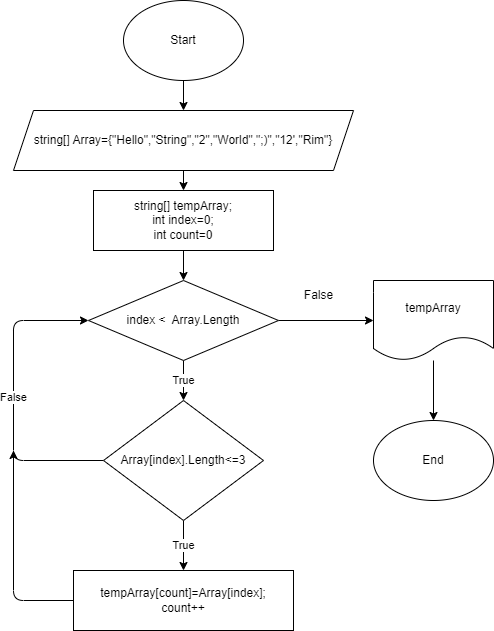

The diagram above was exported from draw.io. Its source (the exported page's mxGraphModel, read from the mxfile embedded in the PNG):
<mxGraphModel dx="636" dy="590" grid="1" gridSize="10" guides="1" tooltips="1" connect="1" arrows="1" fold="1" page="1" pageScale="1" pageWidth="827" pageHeight="1169" math="0" shadow="0">
  <root>
    <mxCell id="0" />
    <mxCell id="1" parent="0" />
    <mxCell id="14" style="edgeStyle=none;html=1;exitX=0.5;exitY=1;exitDx=0;exitDy=0;entryX=0.5;entryY=0;entryDx=0;entryDy=0;" parent="1" source="2" target="3" edge="1">
      <mxGeometry relative="1" as="geometry" />
    </mxCell>
    <mxCell id="2" value="Start" style="ellipse;whiteSpace=wrap;html=1;" parent="1" vertex="1">
      <mxGeometry x="150" y="10" width="120" height="80" as="geometry" />
    </mxCell>
    <mxCell id="15" style="edgeStyle=none;html=1;exitX=0.5;exitY=1;exitDx=0;exitDy=0;entryX=0.5;entryY=0;entryDx=0;entryDy=0;" parent="1" source="3" target="4" edge="1">
      <mxGeometry relative="1" as="geometry" />
    </mxCell>
    <mxCell id="3" value="string[] Array={&quot;Hello&quot;,&quot;String&quot;,&quot;2&quot;,&quot;World&quot;,&quot;;)&quot;,&quot;12',&quot;Rim&quot;}" style="shape=parallelogram;perimeter=parallelogramPerimeter;whiteSpace=wrap;html=1;fixedSize=1;" parent="1" vertex="1">
      <mxGeometry x="40" y="120" width="340" height="60" as="geometry" />
    </mxCell>
    <mxCell id="16" style="edgeStyle=none;html=1;exitX=0.5;exitY=1;exitDx=0;exitDy=0;entryX=0.5;entryY=0;entryDx=0;entryDy=0;" parent="1" source="4" target="5" edge="1">
      <mxGeometry relative="1" as="geometry" />
    </mxCell>
    <mxCell id="4" value="string[] tempArray;&lt;br&gt;int index=0;&lt;br&gt;int count=0" style="rounded=0;whiteSpace=wrap;html=1;" parent="1" vertex="1">
      <mxGeometry x="120" y="200" width="180" height="60" as="geometry" />
    </mxCell>
    <mxCell id="10" style="edgeStyle=none;html=1;exitX=1;exitY=0.5;exitDx=0;exitDy=0;entryX=0;entryY=0.5;entryDx=0;entryDy=0;" parent="1" source="5" target="6" edge="1">
      <mxGeometry relative="1" as="geometry" />
    </mxCell>
    <mxCell id="11" value="True" style="edgeStyle=none;html=1;exitX=0.5;exitY=1;exitDx=0;exitDy=0;entryX=0.5;entryY=0;entryDx=0;entryDy=0;" parent="1" source="5" target="8" edge="1">
      <mxGeometry relative="1" as="geometry" />
    </mxCell>
    <mxCell id="5" value="index &amp;lt;&amp;nbsp; Array.Length" style="rhombus;whiteSpace=wrap;html=1;" parent="1" vertex="1">
      <mxGeometry x="115" y="290" width="190" height="80" as="geometry" />
    </mxCell>
    <mxCell id="13" style="edgeStyle=none;html=1;entryX=0.5;entryY=0;entryDx=0;entryDy=0;" parent="1" source="6" target="7" edge="1">
      <mxGeometry relative="1" as="geometry" />
    </mxCell>
    <mxCell id="6" value="tempArray" style="shape=document;whiteSpace=wrap;html=1;boundedLbl=1;" parent="1" vertex="1">
      <mxGeometry x="400" y="290" width="120" height="80" as="geometry" />
    </mxCell>
    <mxCell id="7" value="End" style="ellipse;whiteSpace=wrap;html=1;" parent="1" vertex="1">
      <mxGeometry x="400" y="430" width="120" height="80" as="geometry" />
    </mxCell>
    <mxCell id="17" value="False" style="edgeStyle=none;html=1;exitX=0;exitY=0.5;exitDx=0;exitDy=0;entryX=0;entryY=0.5;entryDx=0;entryDy=0;" parent="1" source="8" target="5" edge="1">
      <mxGeometry relative="1" as="geometry">
        <Array as="points">
          <mxPoint x="40" y="470" />
          <mxPoint x="40" y="330" />
        </Array>
      </mxGeometry>
    </mxCell>
    <mxCell id="19" value="True" style="edgeStyle=none;html=1;" parent="1" source="8" target="18" edge="1">
      <mxGeometry relative="1" as="geometry" />
    </mxCell>
    <mxCell id="8" value="Array[index].Length&amp;lt;=3" style="rhombus;whiteSpace=wrap;html=1;" parent="1" vertex="1">
      <mxGeometry x="130" y="410" width="160" height="120" as="geometry" />
    </mxCell>
    <mxCell id="12" value="False" style="text;html=1;align=center;verticalAlign=middle;resizable=0;points=[];autosize=1;strokeColor=none;fillColor=none;" parent="1" vertex="1">
      <mxGeometry x="320" y="290" width="50" height="30" as="geometry" />
    </mxCell>
    <mxCell id="20" style="edgeStyle=none;html=1;exitX=0;exitY=0.5;exitDx=0;exitDy=0;" parent="1" source="18" edge="1">
      <mxGeometry relative="1" as="geometry">
        <mxPoint x="40" y="460" as="targetPoint" />
        <Array as="points">
          <mxPoint x="40" y="610" />
        </Array>
      </mxGeometry>
    </mxCell>
    <mxCell id="18" value="tempArray[count]=Array[index];&lt;br&gt;count++" style="whiteSpace=wrap;html=1;" parent="1" vertex="1">
      <mxGeometry x="100" y="580" width="220" height="60" as="geometry" />
    </mxCell>
  </root>
</mxGraphModel>